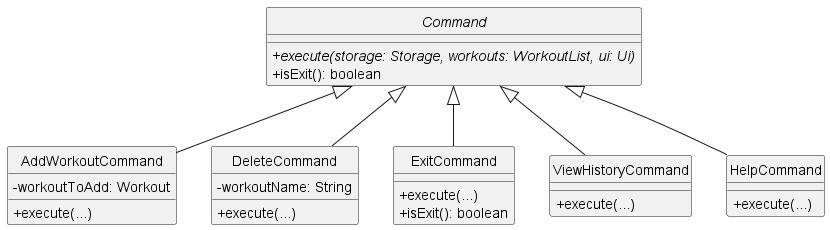

The diagram above was rendered by PlantUML. Its source (embedded in the PNG):
@startuml name
skinparam handwritten false
skinparam classAttributeIconSize 0
hide circle

' The Abstract Base Class
abstract class Command {
    + {abstract} execute(storage: Storage, workouts: WorkoutList, ui: Ui)
    + isExit(): boolean
}

' Concrete Implementations
class AddWorkoutCommand {
    - workoutToAdd: Workout
    + execute(...)
}

class DeleteCommand {
    - workoutName: String
    + execute(...)
}

class ExitCommand {
    + execute(...)
    + isExit(): boolean
}

class ViewHistoryCommand {
    + execute(...)
}

class HelpCommand {
    + execute(...)
}

' Inheritance Arrows (pointing TO the abstract class)
AddWorkoutCommand -up-|> Command
DeleteCommand -up-|> Command
ExitCommand -up-|> Command
ViewHistoryCommand -up-|> Command
HelpCommand -up-|> Command

' Layout hint to keep it organized
AddWorkoutCommand -[hidden]right- DeleteCommand
@enduml